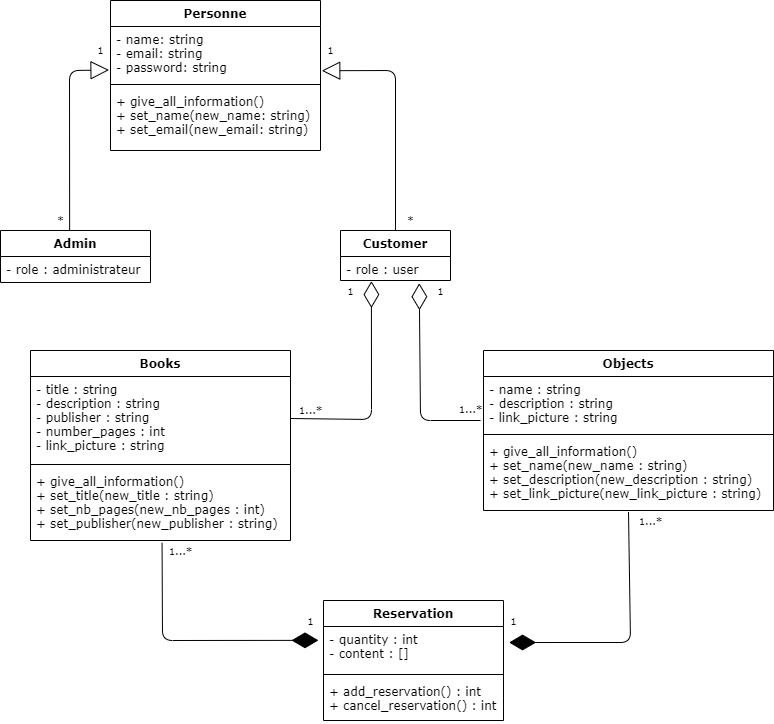

The diagram above was exported from draw.io. Its source (the exported page's mxGraphModel, read from the mxfile embedded in the PNG):
<mxGraphModel dx="981" dy="793" grid="1" gridSize="10" guides="1" tooltips="1" connect="1" arrows="1" fold="1" page="1" pageScale="1" pageWidth="827" pageHeight="1169" math="0" shadow="0">
  <root>
    <mxCell id="0" />
    <mxCell id="1" parent="0" />
    <mxCell id="19" value="Personne" style="swimlane;fontStyle=1;align=center;verticalAlign=top;childLayout=stackLayout;horizontal=1;startSize=26;horizontalStack=0;resizeParent=1;resizeParentMax=0;resizeLast=0;collapsible=1;marginBottom=0;fontFamily=Verdana;" vertex="1" parent="1">
      <mxGeometry x="120" y="10" width="210" height="150" as="geometry" />
    </mxCell>
    <mxCell id="20" value="- name: string&#10;- email: string&#10;- password: string&#10;" style="text;strokeColor=none;fillColor=none;align=left;verticalAlign=top;spacingLeft=4;spacingRight=4;overflow=hidden;rotatable=0;points=[[0,0.5],[1,0.5]];portConstraint=eastwest;fontFamily=Verdana;" vertex="1" parent="19">
      <mxGeometry y="26" width="210" height="54" as="geometry" />
    </mxCell>
    <mxCell id="21" value="" style="line;strokeWidth=1;fillColor=none;align=left;verticalAlign=middle;spacingTop=-1;spacingLeft=3;spacingRight=3;rotatable=0;labelPosition=right;points=[];portConstraint=eastwest;fontFamily=Verdana;" vertex="1" parent="19">
      <mxGeometry y="80" width="210" height="8" as="geometry" />
    </mxCell>
    <mxCell id="22" value="+ give_all_information()&#10;+ set_name(new_name: string)&#10;+ set_email(new_email: string)" style="text;strokeColor=none;fillColor=none;align=left;verticalAlign=top;spacingLeft=4;spacingRight=4;overflow=hidden;rotatable=0;points=[[0,0.5],[1,0.5]];portConstraint=eastwest;fontFamily=Verdana;" vertex="1" parent="19">
      <mxGeometry y="88" width="210" height="62" as="geometry" />
    </mxCell>
    <mxCell id="23" value="Admin" style="swimlane;fontStyle=1;align=center;verticalAlign=top;childLayout=stackLayout;horizontal=1;startSize=26;horizontalStack=0;resizeParent=1;resizeParentMax=0;resizeLast=0;collapsible=1;marginBottom=0;fontFamily=Verdana;" vertex="1" parent="1">
      <mxGeometry x="10" y="240" width="150" height="52" as="geometry" />
    </mxCell>
    <mxCell id="24" value="- role : administrateur" style="text;strokeColor=none;fillColor=none;align=left;verticalAlign=top;spacingLeft=4;spacingRight=4;overflow=hidden;rotatable=0;points=[[0,0.5],[1,0.5]];portConstraint=eastwest;fontFamily=Verdana;" vertex="1" parent="23">
      <mxGeometry y="26" width="150" height="26" as="geometry" />
    </mxCell>
    <mxCell id="27" value="Customer" style="swimlane;fontStyle=1;align=center;verticalAlign=top;childLayout=stackLayout;horizontal=1;startSize=26;horizontalStack=0;resizeParent=1;resizeParentMax=0;resizeLast=0;collapsible=1;marginBottom=0;fontFamily=Verdana;" vertex="1" parent="1">
      <mxGeometry x="350" y="240" width="110" height="50" as="geometry" />
    </mxCell>
    <mxCell id="28" value="- role : user" style="text;strokeColor=none;fillColor=none;align=left;verticalAlign=top;spacingLeft=4;spacingRight=4;overflow=hidden;rotatable=0;points=[[0,0.5],[1,0.5]];portConstraint=eastwest;fontFamily=Verdana;" vertex="1" parent="27">
      <mxGeometry y="26" width="110" height="24" as="geometry" />
    </mxCell>
    <mxCell id="31" value="Books" style="swimlane;fontStyle=1;align=center;verticalAlign=top;childLayout=stackLayout;horizontal=1;startSize=26;horizontalStack=0;resizeParent=1;resizeParentMax=0;resizeLast=0;collapsible=1;marginBottom=0;fontFamily=Verdana;" vertex="1" parent="1">
      <mxGeometry x="40" y="360" width="260" height="190" as="geometry" />
    </mxCell>
    <mxCell id="32" value="- title : string&#10;- description : string&#10;- publisher : string&#10;- number_pages : int&#10;- link_picture : string" style="text;strokeColor=none;fillColor=none;align=left;verticalAlign=top;spacingLeft=4;spacingRight=4;overflow=hidden;rotatable=0;points=[[0,0.5],[1,0.5]];portConstraint=eastwest;fontFamily=Verdana;" vertex="1" parent="31">
      <mxGeometry y="26" width="260" height="84" as="geometry" />
    </mxCell>
    <mxCell id="33" value="" style="line;strokeWidth=1;fillColor=none;align=left;verticalAlign=middle;spacingTop=-1;spacingLeft=3;spacingRight=3;rotatable=0;labelPosition=right;points=[];portConstraint=eastwest;fontFamily=Verdana;" vertex="1" parent="31">
      <mxGeometry y="110" width="260" height="8" as="geometry" />
    </mxCell>
    <mxCell id="34" value="+ give_all_information()&#10;+ set_title(new_title : string)&#10;+ set_nb_pages(new_nb_pages : int)&#10;+ set_publisher(new_publisher : string)" style="text;strokeColor=none;fillColor=none;align=left;verticalAlign=top;spacingLeft=4;spacingRight=4;overflow=hidden;rotatable=0;points=[[0,0.5],[1,0.5]];portConstraint=eastwest;fontFamily=Verdana;" vertex="1" parent="31">
      <mxGeometry y="118" width="260" height="72" as="geometry" />
    </mxCell>
    <mxCell id="35" value="Objects" style="swimlane;fontStyle=1;align=center;verticalAlign=top;childLayout=stackLayout;horizontal=1;startSize=26;horizontalStack=0;resizeParent=1;resizeParentMax=0;resizeLast=0;collapsible=1;marginBottom=0;fontFamily=Verdana;" vertex="1" parent="1">
      <mxGeometry x="493" y="360" width="290" height="160" as="geometry" />
    </mxCell>
    <mxCell id="36" value="- name : string&#10;- description : string&#10;- link_picture : string&#10;" style="text;strokeColor=none;fillColor=none;align=left;verticalAlign=top;spacingLeft=4;spacingRight=4;overflow=hidden;rotatable=0;points=[[0,0.5],[1,0.5]];portConstraint=eastwest;fontFamily=Verdana;" vertex="1" parent="35">
      <mxGeometry y="26" width="290" height="54" as="geometry" />
    </mxCell>
    <mxCell id="37" value="" style="line;strokeWidth=1;fillColor=none;align=left;verticalAlign=middle;spacingTop=-1;spacingLeft=3;spacingRight=3;rotatable=0;labelPosition=right;points=[];portConstraint=eastwest;fontFamily=Verdana;" vertex="1" parent="35">
      <mxGeometry y="80" width="290" height="8" as="geometry" />
    </mxCell>
    <mxCell id="38" value="+ give_all_information()&#10;+ set_name(new_name : string)&#10;+ set_description(new_description : string)&#10;+ set_link_picture(new_link_picture : string)" style="text;strokeColor=none;fillColor=none;align=left;verticalAlign=top;spacingLeft=4;spacingRight=4;overflow=hidden;rotatable=0;points=[[0,0.5],[1,0.5]];portConstraint=eastwest;fontFamily=Verdana;" vertex="1" parent="35">
      <mxGeometry y="88" width="290" height="72" as="geometry" />
    </mxCell>
    <mxCell id="39" value="Reservation" style="swimlane;fontStyle=1;align=center;verticalAlign=top;childLayout=stackLayout;horizontal=1;startSize=26;horizontalStack=0;resizeParent=1;resizeParentMax=0;resizeLast=0;collapsible=1;marginBottom=0;fontFamily=Verdana;" vertex="1" parent="1">
      <mxGeometry x="333" y="610" width="180" height="120" as="geometry" />
    </mxCell>
    <mxCell id="40" value="- quantity : int&#10;- content : []" style="text;strokeColor=none;fillColor=none;align=left;verticalAlign=top;spacingLeft=4;spacingRight=4;overflow=hidden;rotatable=0;points=[[0,0.5],[1,0.5]];portConstraint=eastwest;fontFamily=Verdana;" vertex="1" parent="39">
      <mxGeometry y="26" width="180" height="44" as="geometry" />
    </mxCell>
    <mxCell id="41" value="" style="line;strokeWidth=1;fillColor=none;align=left;verticalAlign=middle;spacingTop=-1;spacingLeft=3;spacingRight=3;rotatable=0;labelPosition=right;points=[];portConstraint=eastwest;fontFamily=Verdana;" vertex="1" parent="39">
      <mxGeometry y="70" width="180" height="8" as="geometry" />
    </mxCell>
    <mxCell id="42" value="+ add_reservation() : int&#10;+ cancel_reservation() : int" style="text;strokeColor=none;fillColor=none;align=left;verticalAlign=top;spacingLeft=4;spacingRight=4;overflow=hidden;rotatable=0;points=[[0,0.5],[1,0.5]];portConstraint=eastwest;fontFamily=Verdana;" vertex="1" parent="39">
      <mxGeometry y="78" width="180" height="42" as="geometry" />
    </mxCell>
    <mxCell id="43" value="" style="endArrow=diamondThin;endFill=1;endSize=24;html=1;fontFamily=Lucida Console;entryX=-0.028;entryY=0.315;entryDx=0;entryDy=0;entryPerimeter=0;exitX=0.506;exitY=1.033;exitDx=0;exitDy=0;exitPerimeter=0;" edge="1" parent="1" source="34" target="40">
      <mxGeometry width="160" relative="1" as="geometry">
        <mxPoint x="172" y="550" as="sourcePoint" />
        <mxPoint x="350" y="650" as="targetPoint" />
        <Array as="points">
          <mxPoint x="172" y="650" />
        </Array>
      </mxGeometry>
    </mxCell>
    <mxCell id="44" value="" style="endArrow=diamondThin;endFill=1;endSize=24;html=1;fontFamily=Lucida Console;entryX=1.031;entryY=0.364;entryDx=0;entryDy=0;entryPerimeter=0;exitX=0.5;exitY=1.02;exitDx=0;exitDy=0;exitPerimeter=0;" edge="1" parent="1" source="38" target="40">
      <mxGeometry width="160" relative="1" as="geometry">
        <mxPoint x="610" y="530" as="sourcePoint" />
        <mxPoint x="740" y="640" as="targetPoint" />
        <Array as="points">
          <mxPoint x="640" y="652" />
        </Array>
      </mxGeometry>
    </mxCell>
    <mxCell id="51" value="" style="endArrow=block;endSize=16;endFill=0;html=1;fontFamily=Verdana;entryX=-0.007;entryY=0.806;entryDx=0;entryDy=0;entryPerimeter=0;exitX=0.957;exitY=0.975;exitDx=0;exitDy=0;exitPerimeter=0;" edge="1" parent="1" source="53" target="20">
      <mxGeometry x="0.125" y="10" width="160" relative="1" as="geometry">
        <mxPoint x="100" y="230" as="sourcePoint" />
        <mxPoint x="270" y="200" as="targetPoint" />
        <Array as="points">
          <mxPoint x="79" y="80" />
        </Array>
        <mxPoint as="offset" />
      </mxGeometry>
    </mxCell>
    <mxCell id="52" value="" style="endArrow=block;endSize=16;endFill=0;html=1;fontFamily=Verdana;entryX=1.006;entryY=0.819;entryDx=0;entryDy=0;entryPerimeter=0;exitX=0.5;exitY=0;exitDx=0;exitDy=0;" edge="1" parent="1" source="27" target="20">
      <mxGeometry width="160" relative="1" as="geometry">
        <mxPoint x="370" y="260" as="sourcePoint" />
        <mxPoint x="530" y="260" as="targetPoint" />
        <Array as="points">
          <mxPoint x="405" y="80" />
        </Array>
      </mxGeometry>
    </mxCell>
    <mxCell id="53" value="&lt;font style=&quot;font-size: 10px&quot;&gt;*&lt;/font&gt;" style="text;html=1;align=center;verticalAlign=middle;resizable=0;points=[];autosize=1;strokeColor=none;fillColor=none;fontFamily=Verdana;" vertex="1" parent="1">
      <mxGeometry x="60" y="220" width="20" height="20" as="geometry" />
    </mxCell>
    <mxCell id="54" value="&lt;font style=&quot;font-size: 10px&quot;&gt;1&lt;/font&gt;" style="text;html=1;align=center;verticalAlign=middle;resizable=0;points=[];autosize=1;strokeColor=none;fillColor=none;fontFamily=Verdana;" vertex="1" parent="1">
      <mxGeometry x="100" y="50" width="20" height="20" as="geometry" />
    </mxCell>
    <mxCell id="55" value="&lt;font style=&quot;font-size: 10px&quot;&gt;1&lt;/font&gt;" style="text;html=1;align=center;verticalAlign=middle;resizable=0;points=[];autosize=1;strokeColor=none;fillColor=none;fontFamily=Verdana;" vertex="1" parent="1">
      <mxGeometry x="330" y="50" width="20" height="20" as="geometry" />
    </mxCell>
    <mxCell id="56" value="&lt;font style=&quot;font-size: 10px&quot;&gt;*&lt;/font&gt;" style="text;html=1;align=center;verticalAlign=middle;resizable=0;points=[];autosize=1;strokeColor=none;fillColor=none;fontFamily=Verdana;" vertex="1" parent="1">
      <mxGeometry x="410" y="220" width="20" height="20" as="geometry" />
    </mxCell>
    <mxCell id="57" value="&lt;font face=&quot;Verdana&quot; style=&quot;font-size: 10px&quot;&gt;1...*&lt;/font&gt;" style="text;html=1;align=center;verticalAlign=middle;resizable=0;points=[];autosize=1;strokeColor=none;fillColor=none;fontFamily=Lucida Console;" vertex="1" parent="1">
      <mxGeometry x="460" y="410" width="40" height="20" as="geometry" />
    </mxCell>
    <mxCell id="58" value="&lt;font style=&quot;font-size: 10px&quot;&gt;1...*&lt;/font&gt;" style="text;html=1;align=center;verticalAlign=middle;resizable=0;points=[];autosize=1;strokeColor=none;fillColor=none;fontFamily=Verdana;" vertex="1" parent="1">
      <mxGeometry x="300" y="410" width="40" height="20" as="geometry" />
    </mxCell>
    <mxCell id="59" value="1...*" style="text;html=1;align=center;verticalAlign=middle;resizable=0;points=[];autosize=1;strokeColor=none;fillColor=none;fontFamily=Verdana;fontSize=10;" vertex="1" parent="1">
      <mxGeometry x="170" y="550" width="40" height="20" as="geometry" />
    </mxCell>
    <mxCell id="60" value="&lt;font style=&quot;font-size: 10px;&quot;&gt;1&lt;/font&gt;" style="text;html=1;align=center;verticalAlign=middle;resizable=0;points=[];autosize=1;strokeColor=none;fillColor=none;fontFamily=Verdana;fontSize=10;" vertex="1" parent="1">
      <mxGeometry x="310" y="620" width="20" height="20" as="geometry" />
    </mxCell>
    <mxCell id="61" value="1" style="text;html=1;align=center;verticalAlign=middle;resizable=0;points=[];autosize=1;strokeColor=none;fillColor=none;fontFamily=Verdana;fontSize=10;" vertex="1" parent="1">
      <mxGeometry x="513" y="620" width="20" height="20" as="geometry" />
    </mxCell>
    <mxCell id="62" value="&lt;font style=&quot;font-size: 10px;&quot;&gt;1...*&lt;/font&gt;" style="text;html=1;align=center;verticalAlign=middle;resizable=0;points=[];autosize=1;strokeColor=none;fillColor=none;fontFamily=Verdana;fontSize=10;" vertex="1" parent="1">
      <mxGeometry x="640" y="520" width="40" height="20" as="geometry" />
    </mxCell>
    <mxCell id="63" value="" style="endArrow=diamondThin;endFill=0;endSize=24;html=1;fontFamily=Lucida Console;exitX=1;exitY=0.5;exitDx=0;exitDy=0;entryX=0.281;entryY=1.024;entryDx=0;entryDy=0;entryPerimeter=0;" edge="1" parent="1" source="32" target="28">
      <mxGeometry width="160" relative="1" as="geometry">
        <mxPoint x="399.5999999999999" y="300.96000000000004" as="sourcePoint" />
        <mxPoint x="311.03999999999974" y="428.76" as="targetPoint" />
        <Array as="points">
          <mxPoint x="381" y="429" />
        </Array>
      </mxGeometry>
    </mxCell>
    <mxCell id="64" value="" style="endArrow=diamondThin;endFill=0;endSize=24;html=1;fontFamily=Lucida Console;entryX=0.716;entryY=1.113;entryDx=0;entryDy=0;entryPerimeter=0;" edge="1" parent="1" target="28">
      <mxGeometry width="160" relative="1" as="geometry">
        <mxPoint x="490" y="430" as="sourcePoint" />
        <mxPoint x="502.4200000000001" y="429.6959999999999" as="targetPoint" />
        <Array as="points">
          <mxPoint x="430" y="430" />
        </Array>
      </mxGeometry>
    </mxCell>
    <mxCell id="67" value="1" style="text;html=1;align=center;verticalAlign=middle;resizable=0;points=[];autosize=1;strokeColor=none;fillColor=none;fontSize=10;fontFamily=Verdana;" vertex="1" parent="1">
      <mxGeometry x="350" y="290" width="20" height="20" as="geometry" />
    </mxCell>
    <mxCell id="68" value="1" style="text;html=1;align=center;verticalAlign=middle;resizable=0;points=[];autosize=1;strokeColor=none;fillColor=none;fontSize=10;fontFamily=Verdana;" vertex="1" parent="1">
      <mxGeometry x="440" y="290" width="20" height="20" as="geometry" />
    </mxCell>
  </root>
</mxGraphModel>